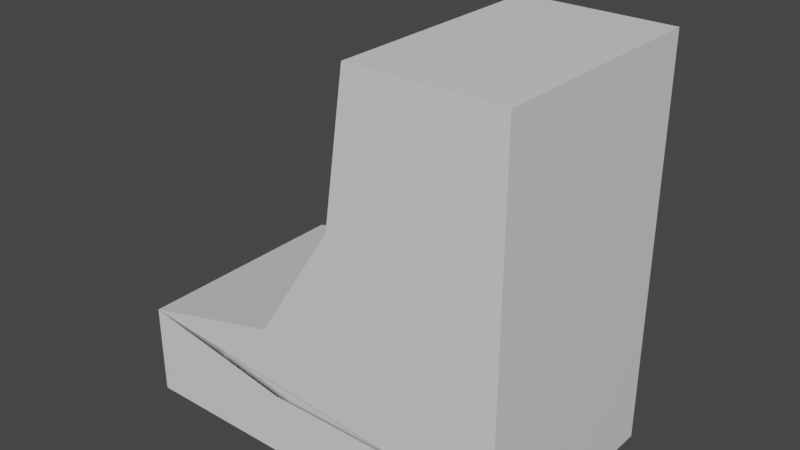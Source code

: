# Source: halfchocolate.blend  (saved by Blender 2.93.21; exported with 4.5.12 LTS)
import bpy
from mathutils import Matrix  # noqa: F401  (used for matrix-valued properties, if any)

bpy.ops.wm.read_factory_settings(use_empty=True)
scene = bpy.context.scene
scene.name = 'Scene'

# ---- collections
col_collection = bpy.data.collections.new('Collection'); scene.collection.children.link(col_collection)

# ---- materials (node trees are filled in below, after node groups)
mat_material = bpy.data.materials.new('Material')
mat_material.alpha_threshold = 0.0
mat_material.use_transparent_shadow = False
mat_material.line_color = (0.0, 0.0, 0.0, 1.0)

# ---- material node trees
mat_material.use_nodes = True; mat_material.node_tree.nodes.clear()
_N = mat_material.node_tree.nodes; _L = mat_material.node_tree.links
n0 = _N.new('ShaderNodeOutputMaterial'); n0.name = 'Material Output'; n0.location = (300, 300)
n1 = _N.new('ShaderNodeBsdfPrincipled'); n1.name = 'Principled BSDF'; n1.location = (10, 300)
n1.distribution = 'GGX'
n1.subsurface_method = 'BURLEY'
n1.inputs[2].default_value = 0.4
n1.inputs[3].default_value = 1.45
n1.inputs[27].default_value = (0.0, 0.0, 0.0, 1.0)
n1.inputs[28].default_value = 1.0
_L.new(n1.outputs[0], n0.inputs[0])
n0.is_active_output = True

# ---- world
world_world = bpy.data.worlds.new('World'); scene.world = world_world
world_world.use_nodes = True; world_world.node_tree.nodes.clear()
_N = world_world.node_tree.nodes; _L = world_world.node_tree.links
n0 = _N.new('ShaderNodeOutputWorld'); n0.name = 'World Output'; n0.location = (300, 300)
n1 = _N.new('ShaderNodeBackground'); n1.name = 'Background'; n1.location = (10, 300)
n1.inputs[0].default_value = (0.05088, 0.05088, 0.05088, 1.0)
_L.new(n1.outputs[0], n0.inputs[0])
n0.is_active_output = True
world_world.color = (0.05088, 0.05088, 0.05088)
world_world.use_sun_shadow = False
world_world.sun_shadow_jitter_overblur = 0.0

# ---- meshes
me_cube = bpy.data.meshes.new('Cube')
me_cube.from_pydata([(1.0, 0.1317, 1.0), (1.0, 0.1317, -1.0), (1.0, -1.023, 1.0), (1.0, -1.023, -1.0), (-0.2465, 0.1317, -0.3479), (-1.0, 0.1317, -1.0), (-0.2465, -1.023, -0.3479), (-1.0, -1.023, -1.0), (1.0, 0.1317, 1.0), (1.0, 0.1317, -1.0), (-1.0, 0.1317, -1.0), (0.8924, 0.2557, -0.8924), (-0.8924, 0.2557, -0.8924), (0.8924, 0.2557, 0.8924), (-0.1685, 0.2557, -0.3991), (0.6037, 0.2557, -0.8924), (0.3104, 0.2557, 0.8924), (0.8924, 0.2557, -0.6671), (-0.8924, 0.2557, -0.5786), (0.2571, -1.023, 1.0), (0.6128, -1.023, -1.0), (0.6069, 0.1317, -1.0), (0.2512, 0.1317, 1.0), (-1.0, -1.023, -0.5391), (1.0, -1.023, -0.6822), (0.6128, -1.023, -0.6822), (-1.0, 0.1317, -0.5294), (1.0, 0.1317, -0.6724), (0.1497, -1.023, 0.2636), (0.232, 0.2557, 0.1298), (-0.1936, -1.023, -1.0), (0.1467, 0.1317, 0.2636), (-0.1936, -1.023, -0.6822)], [(16, 31), (4, 18)], [(31, 4, 6, 28), (23, 6, 4, 26), (21, 1, 3, 20), (27, 0, 2, 24), (22, 0, 13, 16), (1, 27, 0, 8, 9), (5, 21, 1, 9, 10), (16, 13, 17), (27, 1, 11, 17), (26, 4, 14, 18), (21, 5, 12, 15), (24, 2, 19, 25), (5, 21, 20, 30, 7), (1, 21, 15, 11), (0, 22, 19, 2), (31, 22, 16, 29), (3, 24, 25, 20), (30, 32, 23, 7), (7, 23, 26, 5), (5, 26, 18, 12), (1, 27, 24, 3), (0, 27, 17, 13), (12, 18, 15), (11, 15, 17), (18, 14, 15), (15, 14, 17), (16, 17, 14, 29), (20, 25, 32, 30), (29, 14, 31), (22, 31, 28, 19), (6, 23, 25), (28, 6, 25), (25, 19, 28), (4, 31, 14)])
_uv = me_cube.uv_layers.new(name='UVMap')
_uv.uv.foreach_set('vector', [0.7746, 0.5, 0.875, 0.5, 0.875, 0.75, 0.7742, 0.75, 0.4147, 0.0, 0.625, 0.0, 0.625, 0.25, 0.4159, 0.25, 0.3259, 0.5, 0.375, 0.5, 0.375, 0.75, 0.3266, 0.75, 0.4159, 0.5, 0.625, 0.5, 0.625, 0.75, 0.4147, 0.75, 0.6741, 0.5, 0.625, 0.5, 0.625, 0.5, 0.6654, 0.5, 0.375, 0.5, 0.4159, 0.5, 0.625, 0.5, 0.625, 0.5, 0.375, 0.5, 0.125, 0.5, 0.3259, 0.5, 0.375, 0.5, 0.375, 0.5, 0.125, 0.5, 0.625, 0.4596, 0.625, 0.5, 0.4066, 0.5, 0.4159, 0.5, 0.375, 0.5, 0.375, 0.5, 0.4066, 0.5, 0.4159, 0.25, 0.625, 0.25, 0.625, 0.25, 0.4066, 0.25, 0.3259, 0.5, 0.125, 0.5, 0.125, 0.5, 0.3346, 0.5, 0.4147, 0.75, 0.625, 0.75, 0.625, 0.7984, 0.4147, 0.7984, 0.125, 0.5, 0.3259, 0.5, 0.3266, 0.75, 0.2258, 0.75, 0.125, 0.75, 0.375, 0.5, 0.3259, 0.5, 0.3346, 0.5, 0.375, 0.5, 0.625, 0.5, 0.6741, 0.5, 0.6734, 0.75, 0.625, 0.75, 0.7746, 0.5, 0.6741, 0.5, 0.6654, 0.5, 0.7702, 0.5, 0.375, 0.75, 0.4147, 0.75, 0.4147, 0.7984, 0.375, 0.7984, 0.375, 0.8992, 0.4147, 0.8992, 0.4147, 1.0, 0.375, 1.0, 0.375, 0.0, 0.4147, 0.0, 0.4159, 0.25, 0.375, 0.25, 0.375, 0.25, 0.4159, 0.25, 0.4066, 0.25, 0.375, 0.25, 0.375, 0.5, 0.4159, 0.5, 0.4147, 0.75, 0.375, 0.75, 0.625, 0.5, 0.4159, 0.5, 0.4066, 0.5, 0.625, 0.5, 0.375, 0.25, 0.4066, 0.25, 0.375, 0.4596, 0.375, 0.5, 0.375, 0.4596, 0.4066, 0.5, 0.4066, 0.25, 0.625, 0.25, 0.375, 0.4596, 0.375, 0.4596, 0.625, 0.25, 0.4066, 0.5, 0.625, 0.4596, 0.4066, 0.5, 0.625, 0.25, 0.625, 0.3548, 0.375, 0.7984, 0.4147, 0.7984, 0.4147, 0.8992, 0.375, 0.8992, 0.7702, 0.5, 0.625, 0.25, 0.7746, 0.5, 0.6741, 0.5, 0.7746, 0.5, 0.7742, 0.75, 0.6734, 0.75, 0.625, 0.0, 0.4147, 0.0, 0.0, 0.0, 0.7742, 0.75, 0.625, 0.0, 0.0, 0.0, 0.0, 0.0, 0.6734, 0.75, 0.7742, 0.75, 0.875, 0.5, 0.7746, 0.5, 0.625, 0.25])
me_cube.materials.append(mat_material)
me_cube.use_remesh_preserve_volume = False
me_cube.use_remesh_preserve_attributes = False
me_cube.use_mirror_vertex_groups = False
me_cube.update()

# ---- objects
ob_cube = bpy.data.objects.new('Cube', me_cube)

# ---- transforms, parenting, visibility, modifiers, constraints
ob_cube.location = (0.0, 0.0, 0.0)
ob_cube.lock_rotations_4d = False
ob_cube.empty_display_type = 'ARROWS'
ob_cube.lineart.crease_threshold = 0.0

# ---- collection membership
col_collection.objects.link(ob_cube)

# ---- scene / render settings (as saved in the file)
scene.frame_start = 1; scene.frame_end = 250; scene.frame_set(1)
scene.render.engine = 'BLENDER_EEVEE_NEXT'
scene.cycles.use_denoising = False
scene.cycles.samples = 128
scene.cycles.sampling_pattern = 'TABULATED_SOBOL'
scene.cycles.use_adaptive_sampling = False
scene.cycles.use_light_tree = False
scene.view_settings.view_transform = 'Filmic'
bpy.context.view_layer.update()

# ---- added for rendering (the .blend has no active camera and no usable light): camera, sun
cam_auto = bpy.data.cameras.new('AutoCamera')
cam_auto.lens = 50.0
cam_auto.sensor_width = 36.0
cam_auto.clip_end = 1000.0
ob_auto_camera = bpy.data.objects.new('AutoCamera', cam_auto)
scene.collection.objects.link(ob_auto_camera)
ob_auto_camera.location = (2.87185, -3.82972, 2.29748)
ob_auto_camera.rotation_euler = (1.09748, -7.21219e-08, 0.694738)
scene.camera = ob_auto_camera
light_auto_sun = bpy.data.lights.new('AutoSun', 'SUN')
light_auto_sun.energy = 3.0
light_auto_sun.angle = 0.0523599
ob_auto_sun = bpy.data.objects.new('AutoSun', light_auto_sun)
scene.collection.objects.link(ob_auto_sun)
ob_auto_sun.rotation_euler = (0.872665, 0.174533, 0.523599)
bpy.context.view_layer.update()
